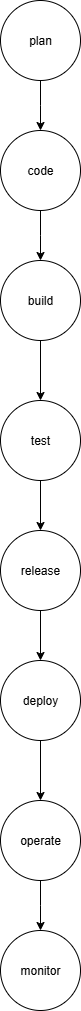

The diagram above was exported from draw.io. Its source (the exported page's mxGraphModel, read from the mxfile embedded in the PNG):
<mxGraphModel dx="947" dy="479" grid="1" gridSize="10" guides="1" tooltips="1" connect="1" arrows="1" fold="1" page="1" pageScale="1" pageWidth="850" pageHeight="1100" math="0" shadow="0">
  <root>
    <mxCell id="0" />
    <mxCell id="1" parent="0" />
    <mxCell id="2NMG4R7VSgJXH84_8k6I-2" style="edgeStyle=orthogonalEdgeStyle;rounded=0;orthogonalLoop=1;jettySize=auto;html=1;" edge="1" parent="1" source="2NMG4R7VSgJXH84_8k6I-1">
      <mxGeometry relative="1" as="geometry">
        <mxPoint x="420" y="160" as="targetPoint" />
      </mxGeometry>
    </mxCell>
    <mxCell id="2NMG4R7VSgJXH84_8k6I-1" value="plan" style="ellipse;whiteSpace=wrap;html=1;aspect=fixed;" vertex="1" parent="1">
      <mxGeometry x="380" y="30" width="80" height="80" as="geometry" />
    </mxCell>
    <mxCell id="2NMG4R7VSgJXH84_8k6I-4" style="edgeStyle=orthogonalEdgeStyle;rounded=0;orthogonalLoop=1;jettySize=auto;html=1;" edge="1" parent="1" source="2NMG4R7VSgJXH84_8k6I-3">
      <mxGeometry relative="1" as="geometry">
        <mxPoint x="420" y="290" as="targetPoint" />
      </mxGeometry>
    </mxCell>
    <mxCell id="2NMG4R7VSgJXH84_8k6I-3" value="code" style="ellipse;whiteSpace=wrap;html=1;aspect=fixed;" vertex="1" parent="1">
      <mxGeometry x="380" y="160" width="80" height="80" as="geometry" />
    </mxCell>
    <mxCell id="2NMG4R7VSgJXH84_8k6I-6" style="edgeStyle=orthogonalEdgeStyle;rounded=0;orthogonalLoop=1;jettySize=auto;html=1;" edge="1" parent="1" source="2NMG4R7VSgJXH84_8k6I-5" target="2NMG4R7VSgJXH84_8k6I-7">
      <mxGeometry relative="1" as="geometry">
        <mxPoint x="420" y="430" as="targetPoint" />
      </mxGeometry>
    </mxCell>
    <mxCell id="2NMG4R7VSgJXH84_8k6I-5" value="build" style="ellipse;whiteSpace=wrap;html=1;aspect=fixed;" vertex="1" parent="1">
      <mxGeometry x="380" y="290" width="80" height="80" as="geometry" />
    </mxCell>
    <mxCell id="2NMG4R7VSgJXH84_8k6I-8" style="edgeStyle=orthogonalEdgeStyle;rounded=0;orthogonalLoop=1;jettySize=auto;html=1;" edge="1" parent="1" source="2NMG4R7VSgJXH84_8k6I-7" target="2NMG4R7VSgJXH84_8k6I-9">
      <mxGeometry relative="1" as="geometry">
        <mxPoint x="420" y="570" as="targetPoint" />
      </mxGeometry>
    </mxCell>
    <mxCell id="2NMG4R7VSgJXH84_8k6I-7" value="test" style="ellipse;whiteSpace=wrap;html=1;aspect=fixed;" vertex="1" parent="1">
      <mxGeometry x="380" y="430" width="80" height="80" as="geometry" />
    </mxCell>
    <mxCell id="2NMG4R7VSgJXH84_8k6I-10" style="edgeStyle=orthogonalEdgeStyle;rounded=0;orthogonalLoop=1;jettySize=auto;html=1;" edge="1" parent="1" source="2NMG4R7VSgJXH84_8k6I-9" target="2NMG4R7VSgJXH84_8k6I-11">
      <mxGeometry relative="1" as="geometry">
        <mxPoint x="420" y="690" as="targetPoint" />
      </mxGeometry>
    </mxCell>
    <mxCell id="2NMG4R7VSgJXH84_8k6I-9" value="release" style="ellipse;whiteSpace=wrap;html=1;aspect=fixed;" vertex="1" parent="1">
      <mxGeometry x="380" y="560" width="80" height="80" as="geometry" />
    </mxCell>
    <mxCell id="2NMG4R7VSgJXH84_8k6I-13" style="edgeStyle=orthogonalEdgeStyle;rounded=0;orthogonalLoop=1;jettySize=auto;html=1;" edge="1" parent="1" source="2NMG4R7VSgJXH84_8k6I-11" target="2NMG4R7VSgJXH84_8k6I-14">
      <mxGeometry relative="1" as="geometry">
        <mxPoint x="420" y="820" as="targetPoint" />
      </mxGeometry>
    </mxCell>
    <mxCell id="2NMG4R7VSgJXH84_8k6I-11" value="deploy" style="ellipse;whiteSpace=wrap;html=1;aspect=fixed;" vertex="1" parent="1">
      <mxGeometry x="380" y="690" width="80" height="80" as="geometry" />
    </mxCell>
    <mxCell id="2NMG4R7VSgJXH84_8k6I-15" style="edgeStyle=orthogonalEdgeStyle;rounded=0;orthogonalLoop=1;jettySize=auto;html=1;" edge="1" parent="1" source="2NMG4R7VSgJXH84_8k6I-14">
      <mxGeometry relative="1" as="geometry">
        <mxPoint x="420" y="960" as="targetPoint" />
      </mxGeometry>
    </mxCell>
    <mxCell id="2NMG4R7VSgJXH84_8k6I-14" value="operate" style="ellipse;whiteSpace=wrap;html=1;aspect=fixed;" vertex="1" parent="1">
      <mxGeometry x="380" y="830" width="80" height="80" as="geometry" />
    </mxCell>
    <mxCell id="2NMG4R7VSgJXH84_8k6I-16" value="monitor" style="ellipse;whiteSpace=wrap;html=1;aspect=fixed;" vertex="1" parent="1">
      <mxGeometry x="380" y="960" width="80" height="80" as="geometry" />
    </mxCell>
  </root>
</mxGraphModel>